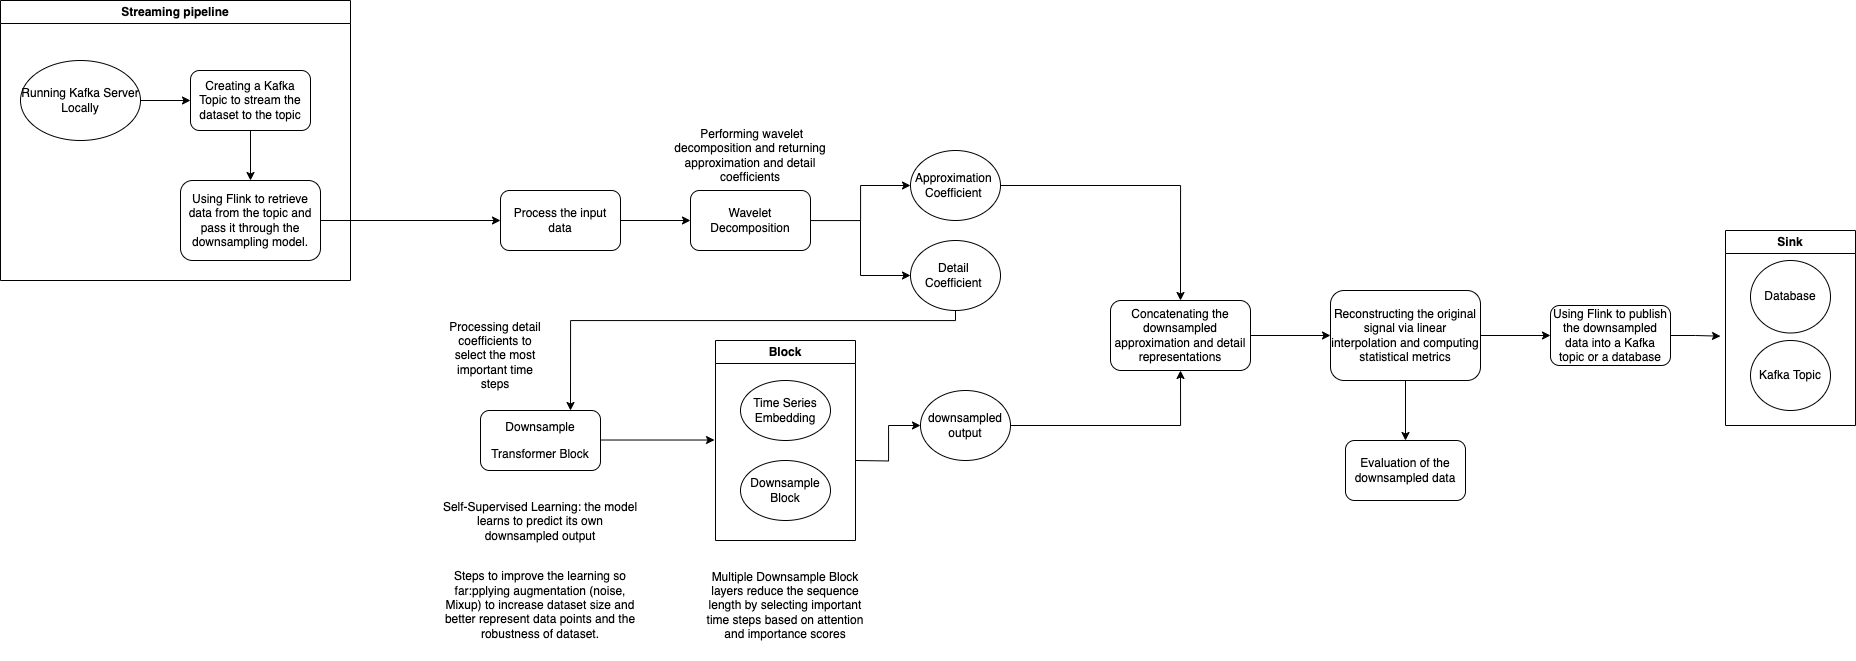

The diagram above was exported from draw.io. Its source (the exported page's mxGraphModel, read from the mxfile embedded in the PNG):
<mxGraphModel dx="2841" dy="1583" grid="1" gridSize="10" guides="1" tooltips="1" connect="1" arrows="1" fold="1" page="1" pageScale="1" pageWidth="1600" pageHeight="900" math="0" shadow="0">
  <root>
    <mxCell id="0" />
    <mxCell id="1" parent="0" />
    <mxCell id="6zcFXXxmpDq1lq-W2AXV-19" style="edgeStyle=orthogonalEdgeStyle;rounded=0;orthogonalLoop=1;jettySize=auto;html=1;" edge="1" parent="1" source="6zcFXXxmpDq1lq-W2AXV-1" target="6zcFXXxmpDq1lq-W2AXV-3">
      <mxGeometry relative="1" as="geometry" />
    </mxCell>
    <mxCell id="6zcFXXxmpDq1lq-W2AXV-1" value="Process the input data" style="rounded=1;whiteSpace=wrap;html=1;" vertex="1" parent="1">
      <mxGeometry x="80" y="50" width="120" height="60" as="geometry" />
    </mxCell>
    <mxCell id="6zcFXXxmpDq1lq-W2AXV-2" value="&lt;p style=&quot;white-space-collapse: preserve;&quot; dir=&quot;auto&quot;&gt;Downsample&lt;/p&gt;&lt;p style=&quot;white-space-collapse: preserve;&quot; dir=&quot;auto&quot;&gt;Transformer Block&lt;/p&gt;" style="rounded=1;whiteSpace=wrap;html=1;" vertex="1" parent="1">
      <mxGeometry x="60" y="270" width="120" height="60" as="geometry" />
    </mxCell>
    <mxCell id="6zcFXXxmpDq1lq-W2AXV-21" style="edgeStyle=orthogonalEdgeStyle;rounded=0;orthogonalLoop=1;jettySize=auto;html=1;entryX=0;entryY=0.5;entryDx=0;entryDy=0;" edge="1" parent="1" source="6zcFXXxmpDq1lq-W2AXV-3" target="6zcFXXxmpDq1lq-W2AXV-4">
      <mxGeometry relative="1" as="geometry">
        <Array as="points">
          <mxPoint x="440" y="80" />
          <mxPoint x="440" y="45" />
        </Array>
      </mxGeometry>
    </mxCell>
    <mxCell id="6zcFXXxmpDq1lq-W2AXV-3" value="&lt;p style=&quot;white-space-collapse: preserve;&quot; dir=&quot;auto&quot;&gt;Wavelet Decomposition&lt;/p&gt;" style="rounded=1;whiteSpace=wrap;html=1;" vertex="1" parent="1">
      <mxGeometry x="270" y="50" width="120" height="60" as="geometry" />
    </mxCell>
    <mxCell id="6zcFXXxmpDq1lq-W2AXV-29" style="edgeStyle=orthogonalEdgeStyle;rounded=0;orthogonalLoop=1;jettySize=auto;html=1;entryX=0.5;entryY=0;entryDx=0;entryDy=0;" edge="1" parent="1" source="6zcFXXxmpDq1lq-W2AXV-4" target="6zcFXXxmpDq1lq-W2AXV-17">
      <mxGeometry relative="1" as="geometry" />
    </mxCell>
    <mxCell id="6zcFXXxmpDq1lq-W2AXV-4" value="Approximation&amp;nbsp;&lt;div&gt;Coefficient&amp;nbsp;&lt;/div&gt;" style="ellipse;whiteSpace=wrap;html=1;" vertex="1" parent="1">
      <mxGeometry x="490" y="10" width="90" height="70" as="geometry" />
    </mxCell>
    <mxCell id="6zcFXXxmpDq1lq-W2AXV-24" style="edgeStyle=orthogonalEdgeStyle;rounded=0;orthogonalLoop=1;jettySize=auto;html=1;entryX=0.75;entryY=0;entryDx=0;entryDy=0;" edge="1" parent="1" source="6zcFXXxmpDq1lq-W2AXV-5" target="6zcFXXxmpDq1lq-W2AXV-2">
      <mxGeometry relative="1" as="geometry">
        <Array as="points">
          <mxPoint x="535" y="180" />
          <mxPoint x="150" y="180" />
        </Array>
      </mxGeometry>
    </mxCell>
    <mxCell id="6zcFXXxmpDq1lq-W2AXV-5" value="Detail&amp;nbsp;&lt;div&gt;Coefficient&amp;nbsp;&lt;/div&gt;" style="ellipse;whiteSpace=wrap;html=1;" vertex="1" parent="1">
      <mxGeometry x="490" y="100" width="90" height="70" as="geometry" />
    </mxCell>
    <mxCell id="6zcFXXxmpDq1lq-W2AXV-8" value="&lt;p style=&quot;white-space-collapse: preserve;&quot; dir=&quot;auto&quot;&gt;Multiple Downsample Block layers reduce the sequence length by selecting important time steps based on attention and importance scores&lt;/p&gt;" style="text;html=1;align=center;verticalAlign=middle;whiteSpace=wrap;rounded=0;" vertex="1" parent="1">
      <mxGeometry x="280" y="410" width="170" height="110" as="geometry" />
    </mxCell>
    <mxCell id="6zcFXXxmpDq1lq-W2AXV-9" value="&lt;p style=&quot;white-space-collapse: preserve;&quot; dir=&quot;auto&quot;&gt;Processing detail coefficients to select the most important time steps&lt;/p&gt;" style="text;html=1;align=center;verticalAlign=middle;whiteSpace=wrap;rounded=0;" vertex="1" parent="1">
      <mxGeometry x="20" y="190" width="110" height="50" as="geometry" />
    </mxCell>
    <mxCell id="6zcFXXxmpDq1lq-W2AXV-11" value="&amp;nbsp;Performing wavelet decomposition and returning approximation and detail coefficients" style="text;html=1;align=center;verticalAlign=middle;whiteSpace=wrap;rounded=0;" vertex="1" parent="1">
      <mxGeometry x="240" y="-20" width="180" height="70" as="geometry" />
    </mxCell>
    <mxCell id="6zcFXXxmpDq1lq-W2AXV-12" value="&lt;p style=&quot;white-space-collapse: preserve;&quot; dir=&quot;auto&quot;&gt;Self-Supervised Learning: the model learns to predict its own downsampled output&lt;/p&gt;&lt;p style=&quot;white-space-collapse: preserve;&quot; dir=&quot;auto&quot;&gt;&lt;br/&gt;Steps to improve the learning so far:&lt;span style=&quot;background-color: transparent; color: light-dark(rgb(0, 0, 0), rgb(255, 255, 255));&quot;&gt;pplying augmentation (noise, Mixup) to increase dataset size and better represent data points and the  robustness of dataset.&lt;/span&gt;&lt;/p&gt;&lt;p style=&quot;white-space-collapse: preserve;&quot; dir=&quot;auto&quot;&gt;&lt;/p&gt;" style="text;html=1;align=center;verticalAlign=middle;whiteSpace=wrap;rounded=0;" vertex="1" parent="1">
      <mxGeometry x="20" y="350" width="200" height="160" as="geometry" />
    </mxCell>
    <mxCell id="6zcFXXxmpDq1lq-W2AXV-27" style="edgeStyle=orthogonalEdgeStyle;rounded=0;orthogonalLoop=1;jettySize=auto;html=1;" edge="1" parent="1" target="6zcFXXxmpDq1lq-W2AXV-15">
      <mxGeometry relative="1" as="geometry">
        <mxPoint x="435" y="320" as="sourcePoint" />
      </mxGeometry>
    </mxCell>
    <mxCell id="6zcFXXxmpDq1lq-W2AXV-28" style="edgeStyle=orthogonalEdgeStyle;rounded=0;orthogonalLoop=1;jettySize=auto;html=1;entryX=0.5;entryY=1;entryDx=0;entryDy=0;" edge="1" parent="1" source="6zcFXXxmpDq1lq-W2AXV-15" target="6zcFXXxmpDq1lq-W2AXV-17">
      <mxGeometry relative="1" as="geometry" />
    </mxCell>
    <mxCell id="6zcFXXxmpDq1lq-W2AXV-15" value="&lt;p style=&quot;white-space-collapse: preserve;&quot; dir=&quot;auto&quot;&gt;downsampled output&lt;/p&gt;" style="ellipse;whiteSpace=wrap;html=1;" vertex="1" parent="1">
      <mxGeometry x="500" y="250" width="90" height="70" as="geometry" />
    </mxCell>
    <mxCell id="6zcFXXxmpDq1lq-W2AXV-30" style="edgeStyle=orthogonalEdgeStyle;rounded=0;orthogonalLoop=1;jettySize=auto;html=1;entryX=0;entryY=0.5;entryDx=0;entryDy=0;" edge="1" parent="1" source="6zcFXXxmpDq1lq-W2AXV-17" target="6zcFXXxmpDq1lq-W2AXV-18">
      <mxGeometry relative="1" as="geometry" />
    </mxCell>
    <mxCell id="6zcFXXxmpDq1lq-W2AXV-17" value="&lt;span style=&quot;color: rgb(0, 0, 0); font-family: Helvetica; font-size: 12px; font-style: normal; font-variant-ligatures: normal; font-variant-caps: normal; font-weight: 400; letter-spacing: normal; orphans: 2; text-align: center; text-indent: 0px; text-transform: none; widows: 2; word-spacing: 0px; -webkit-text-stroke-width: 0px; white-space: normal; text-decoration-thickness: initial; text-decoration-style: initial; text-decoration-color: initial; float: none; display: inline !important;&quot;&gt;Concatenating the downsampled approximation and detail representations&lt;/span&gt;" style="rounded=1;whiteSpace=wrap;html=1;" vertex="1" parent="1">
      <mxGeometry x="690" y="160" width="140" height="70" as="geometry" />
    </mxCell>
    <mxCell id="6zcFXXxmpDq1lq-W2AXV-42" style="edgeStyle=orthogonalEdgeStyle;rounded=0;orthogonalLoop=1;jettySize=auto;html=1;exitX=0.5;exitY=1;exitDx=0;exitDy=0;entryX=0.5;entryY=0;entryDx=0;entryDy=0;" edge="1" parent="1" source="6zcFXXxmpDq1lq-W2AXV-18" target="6zcFXXxmpDq1lq-W2AXV-41">
      <mxGeometry relative="1" as="geometry" />
    </mxCell>
    <mxCell id="6zcFXXxmpDq1lq-W2AXV-45" style="edgeStyle=orthogonalEdgeStyle;rounded=0;orthogonalLoop=1;jettySize=auto;html=1;entryX=0;entryY=0.5;entryDx=0;entryDy=0;" edge="1" parent="1" source="6zcFXXxmpDq1lq-W2AXV-18" target="6zcFXXxmpDq1lq-W2AXV-44">
      <mxGeometry relative="1" as="geometry" />
    </mxCell>
    <mxCell id="6zcFXXxmpDq1lq-W2AXV-18" value="&lt;p style=&quot;white-space-collapse: preserve;&quot; dir=&quot;auto&quot;&gt;Reconstructing the original signal via linear interpolation and computing statistical metrics&lt;/p&gt;" style="rounded=1;whiteSpace=wrap;html=1;" vertex="1" parent="1">
      <mxGeometry x="910" y="150" width="150" height="90" as="geometry" />
    </mxCell>
    <mxCell id="6zcFXXxmpDq1lq-W2AXV-22" value="" style="endArrow=classic;html=1;rounded=0;entryX=0;entryY=0.5;entryDx=0;entryDy=0;" edge="1" parent="1" target="6zcFXXxmpDq1lq-W2AXV-5">
      <mxGeometry width="50" height="50" relative="1" as="geometry">
        <mxPoint x="440" y="80" as="sourcePoint" />
        <mxPoint x="420" y="140" as="targetPoint" />
        <Array as="points">
          <mxPoint x="440" y="135" />
        </Array>
      </mxGeometry>
    </mxCell>
    <mxCell id="6zcFXXxmpDq1lq-W2AXV-26" style="edgeStyle=orthogonalEdgeStyle;rounded=0;orthogonalLoop=1;jettySize=auto;html=1;entryX=-0.007;entryY=0.372;entryDx=0;entryDy=0;entryPerimeter=0;" edge="1" parent="1" source="6zcFXXxmpDq1lq-W2AXV-2">
      <mxGeometry relative="1" as="geometry">
        <mxPoint x="294.02" y="299.52" as="targetPoint" />
      </mxGeometry>
    </mxCell>
    <mxCell id="6zcFXXxmpDq1lq-W2AXV-35" style="edgeStyle=orthogonalEdgeStyle;rounded=0;orthogonalLoop=1;jettySize=auto;html=1;exitX=1;exitY=0.5;exitDx=0;exitDy=0;entryX=0;entryY=0.5;entryDx=0;entryDy=0;" edge="1" parent="1" source="6zcFXXxmpDq1lq-W2AXV-31" target="6zcFXXxmpDq1lq-W2AXV-32">
      <mxGeometry relative="1" as="geometry" />
    </mxCell>
    <mxCell id="6zcFXXxmpDq1lq-W2AXV-31" value="Running Kafka Server Locally" style="ellipse;whiteSpace=wrap;html=1;" vertex="1" parent="1">
      <mxGeometry x="-400" y="-80" width="120" height="80" as="geometry" />
    </mxCell>
    <mxCell id="6zcFXXxmpDq1lq-W2AXV-36" style="edgeStyle=orthogonalEdgeStyle;rounded=0;orthogonalLoop=1;jettySize=auto;html=1;exitX=0.5;exitY=1;exitDx=0;exitDy=0;entryX=0.5;entryY=0;entryDx=0;entryDy=0;" edge="1" parent="1" source="6zcFXXxmpDq1lq-W2AXV-32" target="6zcFXXxmpDq1lq-W2AXV-33">
      <mxGeometry relative="1" as="geometry" />
    </mxCell>
    <mxCell id="6zcFXXxmpDq1lq-W2AXV-32" value="Creating a Kafka Topic to stream the dataset to the topic" style="rounded=1;whiteSpace=wrap;html=1;" vertex="1" parent="1">
      <mxGeometry x="-230" y="-70" width="120" height="60" as="geometry" />
    </mxCell>
    <mxCell id="6zcFXXxmpDq1lq-W2AXV-37" style="edgeStyle=orthogonalEdgeStyle;rounded=0;orthogonalLoop=1;jettySize=auto;html=1;entryX=0;entryY=0.5;entryDx=0;entryDy=0;" edge="1" parent="1" source="6zcFXXxmpDq1lq-W2AXV-33" target="6zcFXXxmpDq1lq-W2AXV-1">
      <mxGeometry relative="1" as="geometry" />
    </mxCell>
    <mxCell id="6zcFXXxmpDq1lq-W2AXV-33" value="Using Flink to retrieve data from the topic and pass it through the downsampling model." style="rounded=1;whiteSpace=wrap;html=1;" vertex="1" parent="1">
      <mxGeometry x="-240" y="40" width="140" height="80" as="geometry" />
    </mxCell>
    <mxCell id="6zcFXXxmpDq1lq-W2AXV-38" value="Streaming pipeline" style="swimlane;whiteSpace=wrap;html=1;" vertex="1" parent="1">
      <mxGeometry x="-420" y="-140" width="350" height="280" as="geometry" />
    </mxCell>
    <mxCell id="6zcFXXxmpDq1lq-W2AXV-39" value="Block" style="swimlane;whiteSpace=wrap;html=1;" vertex="1" parent="1">
      <mxGeometry x="295" y="200" width="140" height="200" as="geometry" />
    </mxCell>
    <mxCell id="6zcFXXxmpDq1lq-W2AXV-6" value="Time Series&lt;div&gt;Embedding&lt;/div&gt;" style="ellipse;whiteSpace=wrap;html=1;" vertex="1" parent="6zcFXXxmpDq1lq-W2AXV-39">
      <mxGeometry x="25" y="40" width="90" height="60" as="geometry" />
    </mxCell>
    <mxCell id="6zcFXXxmpDq1lq-W2AXV-7" value="Downsample Block" style="ellipse;whiteSpace=wrap;html=1;" vertex="1" parent="6zcFXXxmpDq1lq-W2AXV-39">
      <mxGeometry x="25" y="120" width="90" height="60" as="geometry" />
    </mxCell>
    <mxCell id="6zcFXXxmpDq1lq-W2AXV-41" value="Evaluation of the downsampled data" style="rounded=1;whiteSpace=wrap;html=1;" vertex="1" parent="1">
      <mxGeometry x="925" y="300" width="120" height="60" as="geometry" />
    </mxCell>
    <mxCell id="6zcFXXxmpDq1lq-W2AXV-49" style="edgeStyle=orthogonalEdgeStyle;rounded=0;orthogonalLoop=1;jettySize=auto;html=1;exitX=1;exitY=0.5;exitDx=0;exitDy=0;" edge="1" parent="1" source="6zcFXXxmpDq1lq-W2AXV-44">
      <mxGeometry relative="1" as="geometry">
        <mxPoint x="1300" y="195.66666666666674" as="targetPoint" />
      </mxGeometry>
    </mxCell>
    <mxCell id="6zcFXXxmpDq1lq-W2AXV-44" value="Using Flink to publish the downsampled data into a Kafka topic or a database" style="rounded=1;whiteSpace=wrap;html=1;" vertex="1" parent="1">
      <mxGeometry x="1130" y="165" width="120" height="60" as="geometry" />
    </mxCell>
    <mxCell id="6zcFXXxmpDq1lq-W2AXV-46" value="Database" style="ellipse;whiteSpace=wrap;html=1;" vertex="1" parent="1">
      <mxGeometry x="1330" y="120" width="80" height="72.5" as="geometry" />
    </mxCell>
    <mxCell id="6zcFXXxmpDq1lq-W2AXV-47" value="Kafka Topic" style="ellipse;whiteSpace=wrap;html=1;" vertex="1" parent="1">
      <mxGeometry x="1330" y="200" width="80" height="70" as="geometry" />
    </mxCell>
    <mxCell id="6zcFXXxmpDq1lq-W2AXV-48" value="Sink" style="swimlane;whiteSpace=wrap;html=1;" vertex="1" parent="1">
      <mxGeometry x="1305" y="90" width="130" height="195" as="geometry" />
    </mxCell>
  </root>
</mxGraphModel>